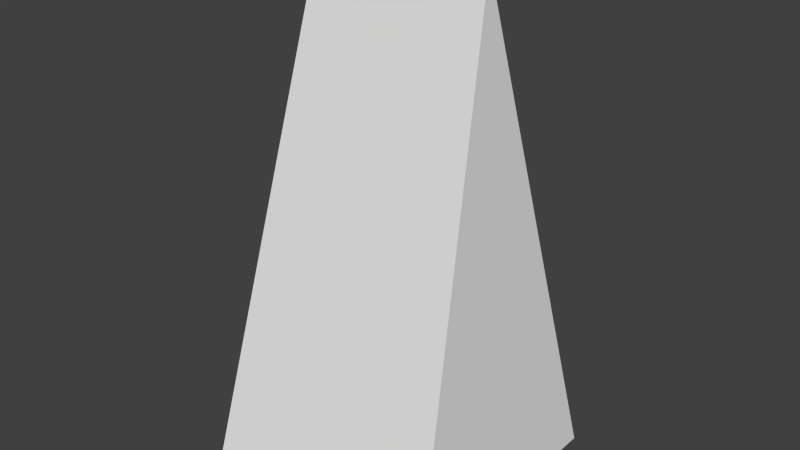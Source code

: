 # Source: RoofHipped.blend  (saved by Blender 2.66.1; exported with 4.5.12 LTS)
import bpy
from mathutils import Matrix  # noqa: F401  (used for matrix-valued properties, if any)

bpy.ops.wm.read_factory_settings(use_empty=True)
scene = bpy.context.scene
scene.name = 'Scene'

# ---- collections
col_collection_1 = bpy.data.collections.new('Collection 1'); scene.collection.children.link(col_collection_1)

# ---- materials (node trees are filled in below, after node groups)
mat_material = bpy.data.materials.new('Material')
mat_material.alpha_threshold = 0.0
mat_material.use_transparent_shadow = False
mat_material.roughness = 0.5
mat_material.line_color = (0.0, 0.0, 0.0, 1.0)

# ---- material node trees

# ---- world
world_world = bpy.data.worlds.new('World'); scene.world = world_world
world_world.color = (0.05088, 0.05088, 0.05088)
world_world.use_sun_shadow = False
world_world.sun_shadow_jitter_overblur = 0.0
world_world.cycles.sampling_method = 'MANUAL'
world_world.cycles.sample_map_resolution = 256

# ---- meshes
me_roofhipped = bpy.data.meshes.new('RoofHipped')
me_roofhipped.from_pydata([(-0.5, 5.96e-08, -0.5), (-0.5, -5.96e-08, 0.5), (0.5, -5.96e-08, 0.5), (0.5, 5.96e-08, -0.5), (-0.35, 2.0, 1.788e-07), (0.35, 2.0, 1.49e-07)], [], [(0, 3, 2, 1), (1, 2, 5, 4), (0, 1, 4), (3, 0, 4, 5), (2, 3, 5)])
_uv = me_roofhipped.uv_layers.new(name='UVMap')
_uv.uv.foreach_set('vector', [0.426, 0.4976, 0.426, 0.5555, 0.4834, 0.5555, 0.4834, 0.4976, 0.1222, 0.2521, 0.1222, 0.3099, 0.1222, 0.3099, 0.1222, 0.2521, 0.06478, 0.2521, 0.1222, 0.2521, 0.06478, 0.2521, 0.06478, 0.3099, 0.06478, 0.2521, 0.06478, 0.2521, 0.06478, 0.3099, 0.1222, 0.3099, 0.06478, 0.3099, 0.1222, 0.3099])
me_roofhipped.materials.append(mat_material)
me_roofhipped.use_remesh_preserve_volume = False
me_roofhipped.use_remesh_preserve_attributes = False
me_roofhipped.use_mirror_vertex_groups = False
me_roofhipped.update()

# ---- objects
ob_roofhipped = bpy.data.objects.new('RoofHipped', me_roofhipped)

# ---- transforms, parenting, visibility, modifiers, constraints
ob_roofhipped.location = (0.0, 0.0, 0.0)
ob_roofhipped.rotation_euler = (1.571, 0.0, 0.0)
ob_roofhipped.lock_rotations_4d = False
ob_roofhipped.empty_display_type = 'ARROWS'
ob_roofhipped.lineart.crease_threshold = 0.0

# ---- collection membership
col_collection_1.objects.link(ob_roofhipped)

# ---- scene / render settings (as saved in the file)
scene.frame_start = 1; scene.frame_end = 250; scene.frame_set(1)
scene.render.engine = 'BLENDER_EEVEE_NEXT'
scene.render.image_settings.color_mode = 'RGB'
scene.render.image_settings.compression = 90
scene.render.resolution_percentage = 50
scene.render.dither_intensity = 0.0
scene.render.bake_margin = 2
scene.cycles.use_denoising = False
scene.cycles.samples = 10
scene.cycles.sampling_pattern = 'TABULATED_SOBOL'
scene.cycles.light_sampling_threshold = 0.0
scene.cycles.use_adaptive_sampling = False
scene.cycles.use_light_tree = False
scene.cycles.blur_glossy = 0.0
scene.cycles.volume_bounces = 1
scene.cycles.pixel_filter_type = 'GAUSSIAN'
scene.cycles.sample_clamp_indirect = 0.0
scene.view_settings.view_transform = 'Standard'
bpy.context.view_layer.update()

# ---- added for rendering (the .blend has no active camera and no usable light): camera, sun
cam_auto = bpy.data.cameras.new('AutoCamera')
cam_auto.lens = 50.0
cam_auto.sensor_width = 36.0
cam_auto.clip_end = 1000.0
ob_auto_camera = bpy.data.objects.new('AutoCamera', cam_auto)
scene.collection.objects.link(ob_auto_camera)
ob_auto_camera.location = (2.26633, -2.71959, 2.81306)
ob_auto_camera.rotation_euler = (1.09748, -7.21219e-08, 0.694738)
scene.camera = ob_auto_camera
light_auto_sun = bpy.data.lights.new('AutoSun', 'SUN')
light_auto_sun.energy = 3.0
light_auto_sun.angle = 0.0523599
ob_auto_sun = bpy.data.objects.new('AutoSun', light_auto_sun)
scene.collection.objects.link(ob_auto_sun)
ob_auto_sun.rotation_euler = (0.872665, 0.174533, 0.523599)
bpy.context.view_layer.update()
